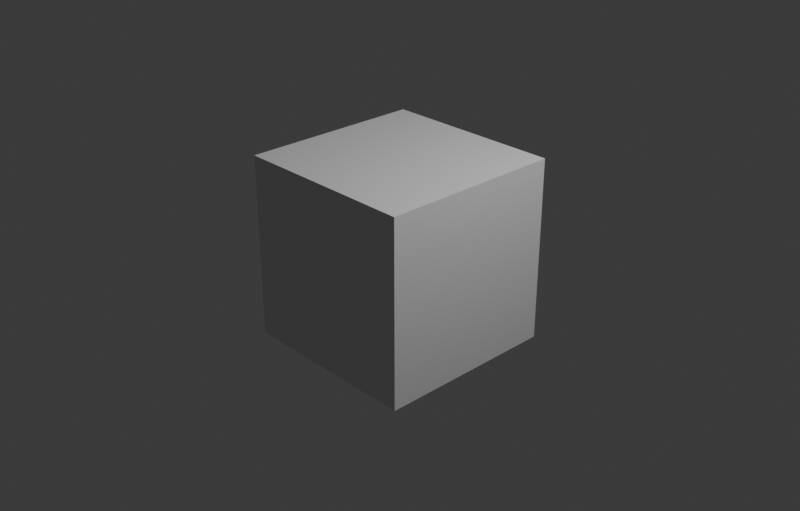 # Source: blenderdata.blend  (saved by Blender 4.1.24; exported with 4.5.12 LTS)
import bpy
from mathutils import Matrix  # noqa: F401  (used for matrix-valued properties, if any)

bpy.ops.wm.read_factory_settings(use_empty=True)
scene = bpy.context.scene
scene.name = 'novaScene'

# ---- collections
col_collection = bpy.data.collections.new('Collection'); scene.collection.children.link(col_collection)

# ---- materials (node trees are filled in below, after node groups)
mat_material = bpy.data.materials.new('Material')
mat_material.alpha_threshold = 0.0
mat_material.use_transparent_shadow = False
mat_material.roughness = 0.5
mat_material.line_color = (0.0, 0.0, 0.0, 1.0)

# ---- material node trees
mat_material.use_nodes = True; mat_material.node_tree.nodes.clear()
_N = mat_material.node_tree.nodes; _L = mat_material.node_tree.links
n0 = _N.new('ShaderNodeOutputMaterial'); n0.name = 'Material Output'; n0.location = (300, 300)
n1 = _N.new('ShaderNodeBsdfPrincipled'); n1.name = 'Principled BSDF'; n1.location = (10, 300)
n1.inputs[3].default_value = 1.45
_L.new(n1.outputs[0], n0.inputs[0])
n0.is_active_output = True

# ---- world
world_world = bpy.data.worlds.new('World'); scene.world = world_world
world_world.use_nodes = True; world_world.node_tree.nodes.clear()
_N = world_world.node_tree.nodes; _L = world_world.node_tree.links
n0 = _N.new('ShaderNodeOutputWorld'); n0.name = 'World Output'; n0.location = (300, 300)
n1 = _N.new('ShaderNodeBackground'); n1.name = 'Background'; n1.location = (10, 300)
n1.inputs[0].default_value = (0.05088, 0.05088, 0.05088, 1.0)
_L.new(n1.outputs[0], n0.inputs[0])
n0.is_active_output = True
world_world.color = (0.05088, 0.05088, 0.05088)
world_world.use_sun_shadow = False
world_world.sun_shadow_jitter_overblur = 0.0

# ---- cameras
cam_camera = bpy.data.cameras.new('Camera')
cam_camera.clip_end = 100.0
cam_camera.ortho_scale = 7.314

# ---- lights
light_light = bpy.data.lights.new('Light', 'POINT')
light_light.transmission_factor = 0.0
light_light.energy = 1000.0
light_light.shadow_soft_size = 0.1
light_light.shadow_maximum_resolution = 0.006
light_light.use_absolute_resolution = True

# ---- meshes
me_cube = bpy.data.meshes.new('Cube')
me_cube.from_pydata([(1.0, 1.0, 1.0), (1.0, 1.0, -1.0), (1.0, -1.0, 1.0), (1.0, -1.0, -1.0), (-1.0, 1.0, 1.0), (-1.0, 1.0, -1.0), (-1.0, -1.0, 1.0), (-1.0, -1.0, -1.0)], [], [(0, 4, 6, 2), (3, 2, 6, 7), (7, 6, 4, 5), (5, 1, 3, 7), (1, 0, 2, 3), (5, 4, 0, 1)])
_uv = me_cube.uv_layers.new(name='UVMap')
_uv.uv.foreach_set('vector', [0.625, 0.5, 0.875, 0.5, 0.875, 0.75, 0.625, 0.75, 0.375, 0.75, 0.625, 0.75, 0.625, 1.0, 0.375, 1.0, 0.375, 0.0, 0.625, 0.0, 0.625, 0.25, 0.375, 0.25, 0.125, 0.5, 0.375, 0.5, 0.375, 0.75, 0.125, 0.75, 0.375, 0.5, 0.625, 0.5, 0.625, 0.75, 0.375, 0.75, 0.375, 0.25, 0.625, 0.25, 0.625, 0.5, 0.375, 0.5])
me_cube.materials.append(mat_material)
me_cube.use_mirror_vertex_groups = False
me_cube.update()

# ---- objects
ob_cube = bpy.data.objects.new('Cube', me_cube)
ob_light = bpy.data.objects.new('Light', light_light)
ob_camera = bpy.data.objects.new('Camera', cam_camera)

# ---- transforms, parenting, visibility, modifiers, constraints
ob_cube.location = (0.0, 0.0, 0.0)
ob_cube.lock_rotations_4d = False
ob_cube.empty_display_type = 'ARROWS'
ob_cube.lineart.crease_threshold = 0.0
ob_light.location = (4.076, 1.005, 5.904)
ob_light.rotation_euler = (0.6503, 0.05522, 1.866)
ob_light.lock_rotations_4d = False
ob_light.empty_display_type = 'ARROWS'
ob_light.color = (0.0, 0.0, 0.0, 0.0)
ob_light.lineart.crease_threshold = 0.0
ob_camera.location = (7.359, -6.926, 4.958)
ob_camera.rotation_euler = (1.109, 0.0, 0.8149)
ob_camera.lock_rotations_4d = False
ob_camera.empty_display_type = 'ARROWS'
ob_camera.color = (0.0, 0.0, 0.0, 0.0)
ob_camera.display_type = 'WIRE'
ob_camera.lineart.crease_threshold = 0.0

# ---- collection membership
col_collection.objects.link(ob_cube)
col_collection.objects.link(ob_light)
col_collection.objects.link(ob_camera)

# ---- scene / render settings (as saved in the file)
scene.camera = ob_camera
scene.frame_start = 187; scene.frame_end = 1048574; scene.frame_set(1)
scene.render.engine = 'BLENDER_EEVEE_NEXT'
scene.render.image_settings.file_format = 'FFMPEG'
scene.render.image_settings.color_mode = 'RGB'
scene.render.resolution_x = 1852
scene.render.resolution_y = 1184
scene.render.pixel_aspect_x = 1.4
scene.render.fps_base = 1.001
scene.cycles.sampling_pattern = 'TABULATED_SOBOL'
scene.eevee.ray_tracing_options.trace_max_roughness = 0.0
bpy.context.view_layer.update()

